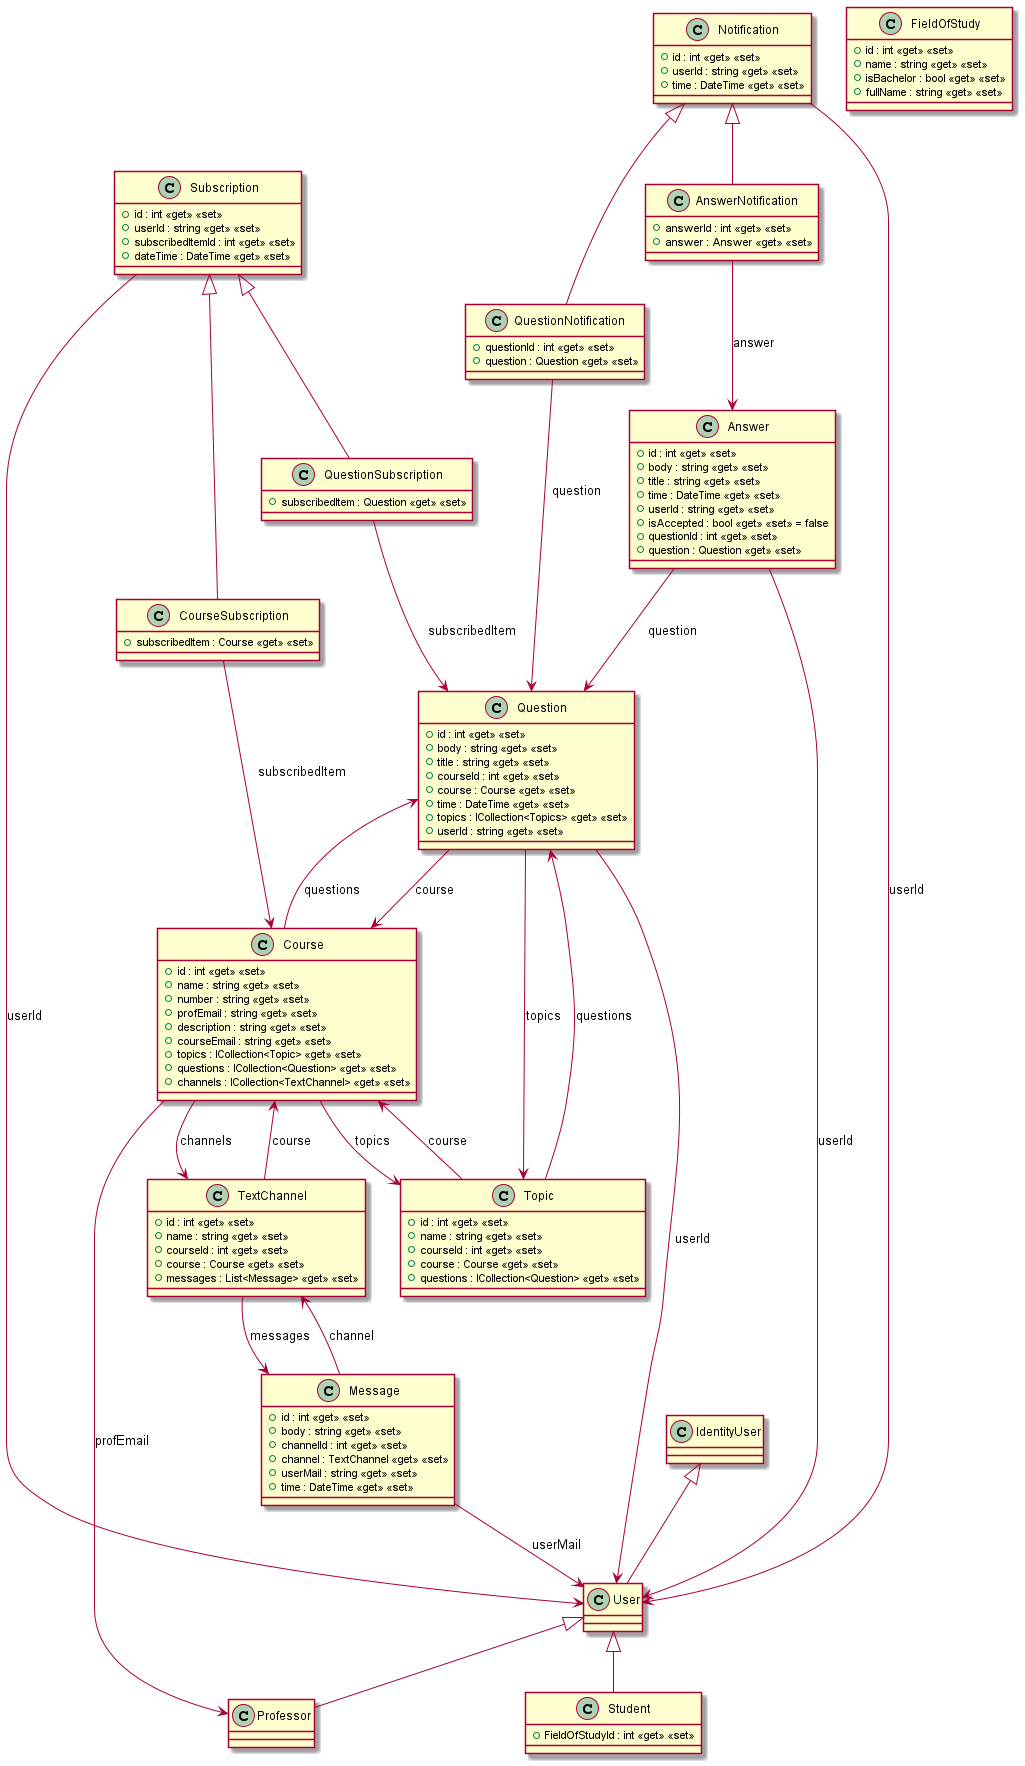

The diagram above was rendered by PlantUML. Its source (embedded in the PNG):
@startuml
class Answer {
    + id : int <<get>> <<set>>
    + body : string <<get>> <<set>>
    + title : string <<get>> <<set>>
    + time : DateTime <<get>> <<set>>
    + userId : string <<get>> <<set>>
    + isAccepted : bool <<get>> <<set>> = false
    + questionId : int <<get>> <<set>>
    + question : Question <<get>> <<set>>
}
Answer --> Question: "question"
Answer --> User: "userId"


class Course {
    + id : int <<get>> <<set>>
    + name : string <<get>> <<set>>
    + number : string <<get>> <<set>>
    + profEmail : string <<get>> <<set>>
    + description : string <<get>> <<set>>
    + courseEmail : string <<get>> <<set>>
    + topics : ICollection<Topic> <<get>> <<set>>
    + questions : ICollection<Question> <<get>> <<set>>
    + channels : ICollection<TextChannel> <<get>> <<set>>
}
Course --> Topic: "topics"
Course --> Question: "questions"
Course --> TextChannel: "channels"
Course --> Professor: "profEmail"


class FieldOfStudy {
    + id : int <<get>> <<set>>
    + name : string <<get>> <<set>>
    + isBachelor : bool <<get>> <<set>>
    + fullName : string <<get>> <<set>>
}


class Message {
    + id : int <<get>> <<set>>
    + body : string <<get>> <<set>>
    + channelId : int <<get>> <<set>>
    + channel : TextChannel <<get>> <<set>>
    + userMail : string <<get>> <<set>>
    + time : DateTime <<get>> <<set>>
}
Message --> TextChannel: "channel"
Message --> User: "userMail"


class Notification {
    + id : int <<get>> <<set>>
    + userId : string <<get>> <<set>>
    + time : DateTime <<get>> <<set>>
}
class AnswerNotification {
    + answerId : int <<get>> <<set>>
    + answer : Answer <<get>> <<set>>
}
class QuestionNotification {
    + questionId : int <<get>> <<set>>
    + question : Question <<get>> <<set>>
}
Notification --> User: "userId"
Notification <|-- AnswerNotification
Notification <|-- QuestionNotification
AnswerNotification --> Answer: "answer"
QuestionNotification --> Question: "question"


class Question {
    + id : int <<get>> <<set>>
    + body : string <<get>> <<set>>
    + title : string <<get>> <<set>>
    + courseId : int <<get>> <<set>>
    + course : Course <<get>> <<set>>
    + time : DateTime <<get>> <<set>>
    + topics : ICollection<Topics> <<get>> <<set>>
    + userId : string <<get>> <<set>>
}

Question --> Course: "course"
Question --> Topic: "topics"
Question --> User: "userId"


class Subscription {
    + id : int <<get>> <<set>>
    + userId : string <<get>> <<set>>
    + subscribedItemId : int <<get>> <<set>>
    + dateTime : DateTime <<get>> <<set>>
}
class CourseSubscription {
    + subscribedItem : Course <<get>> <<set>>
}
class QuestionSubscription {
    + subscribedItem : Question <<get>> <<set>>
}
Subscription --> User: "userId"
Subscription <|-- CourseSubscription
Subscription <|-- QuestionSubscription
CourseSubscription --> Course: "subscribedItem"
QuestionSubscription --> Question: "subscribedItem"


class TextChannel {
    + id : int <<get>> <<set>>
    + name : string <<get>> <<set>>
    + courseId : int <<get>> <<set>>
    + course : Course <<get>> <<set>>
    + messages : List<Message> <<get>> <<set>>
}
TextChannel --> Course: "course"
TextChannel --> Message: "messages"


class Topic {
    + id : int <<get>> <<set>>
    + name : string <<get>> <<set>>
    + courseId : int <<get>> <<set>>
    + course : Course <<get>> <<set>>
    + questions : ICollection<Question> <<get>> <<set>>
}
Topic --> Course: "course"
Topic --> Question: "questions"


class User {
}
IdentityUser <|-- User


class Professor {
}
User <|-- Professor


class Student {
    + FieldOfStudyId : int <<get>> <<set>>
}
User <|-- Student
@enduml